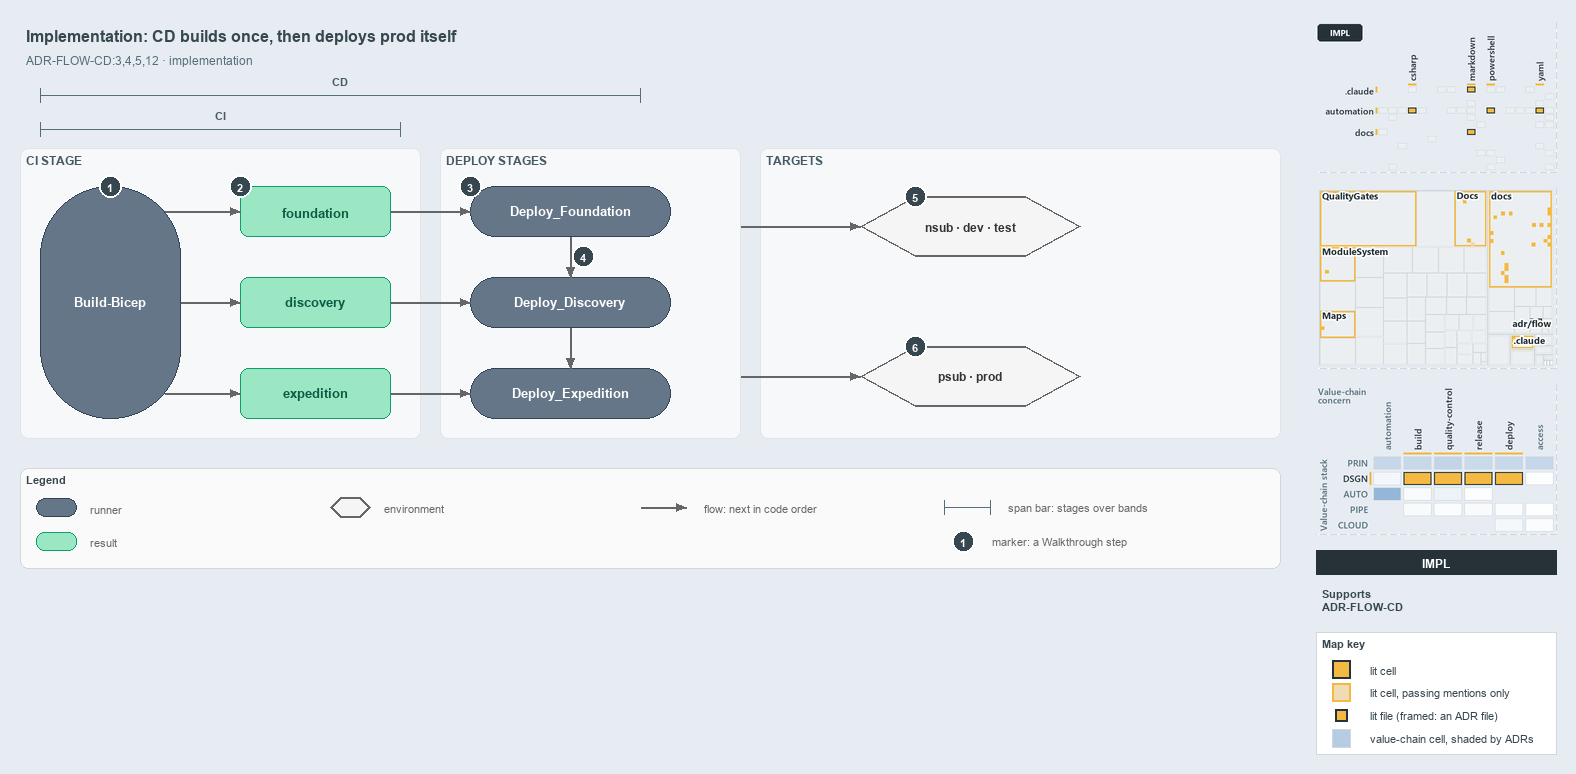

The diagram above was exported from draw.io. Its source (the exported page's mxGraphModel, read from the mxfile embedded in the PNG):
<mxGraphModel dx="1024" dy="768" grid="0" gridSize="10" guides="1" tooltips="1" connect="1" arrows="1" fold="1" page="1" pageScale="1" pageWidth="1572" pageHeight="600" background="#E6ECF2" math="0" shadow="0">
  <root>
    <mxCell id="0" />
    <mxCell id="1" parent="0" />
    <mxCell id="title" value="Implementation: CD builds once, then deploys prod itself" style="text;html=1;align=left;verticalAlign=middle;fontSize=16;fontStyle=1;fontColor=#37474F;" vertex="1" parent="1">
      <mxGeometry x="20" y="14" width="1260" height="30" as="geometry" />
    </mxCell>
    <mxCell id="subtitle" value="ADR-FLOW-CD:3,4,5,12 &amp;#183; implementation" style="text;html=1;align=left;verticalAlign=middle;fontSize=12;fontColor=#546E7A;" vertex="1" parent="1">
      <mxGeometry x="20" y="44" width="1240" height="20" as="geometry" />
    </mxCell>
    <mxCell id="span-cd-label" value="CD" style="text;html=1;align=center;verticalAlign=middle;fontSize=11;fontStyle=1;fontColor=#455A64;labelBackgroundColor=#F6F8FA;" vertex="1" parent="1">
      <mxGeometry x="300" y="66" width="80" height="16" as="geometry" />
    </mxCell>
    <mxCell id="span-cd" value="" style="shape=crossbar;whiteSpace=wrap;html=1;rounded=1;fillColor=none;strokeColor=#546E7A;strokeWidth=1.5;" vertex="1" parent="1">
      <mxGeometry x="40" y="82" width="600" height="14" as="geometry" />
    </mxCell>
    <mxCell id="span-ci-label" value="CI" style="text;html=1;align=center;verticalAlign=middle;fontSize=11;fontStyle=1;fontColor=#455A64;labelBackgroundColor=#F6F8FA;" vertex="1" parent="1">
      <mxGeometry x="180" y="100" width="80" height="16" as="geometry" />
    </mxCell>
    <mxCell id="span-ci" value="" style="shape=crossbar;whiteSpace=wrap;html=1;rounded=1;fillColor=none;strokeColor=#546E7A;strokeWidth=1.5;" vertex="1" parent="1">
      <mxGeometry x="40" y="116" width="360" height="14" as="geometry" />
    </mxCell>
    <mxCell id="band-ci" value="CI STAGE" style="rounded=1;html=1;arcSize=3;fillColor=#F6F8FA;strokeColor=#E1E4E8;verticalAlign=top;align=left;spacingLeft=8;fontStyle=1;fontSize=12;fontColor=#455A64;" vertex="1" parent="1">
      <mxGeometry x="20" y="142" width="400" height="290" as="geometry" />
    </mxCell>
    <mxCell id="band-deploy" value="DEPLOY STAGES" style="rounded=1;html=1;arcSize=3;fillColor=#F6F8FA;strokeColor=#E1E4E8;verticalAlign=top;align=left;spacingLeft=8;fontStyle=1;fontSize=12;fontColor=#455A64;" vertex="1" parent="1">
      <mxGeometry x="440" y="142" width="300" height="290" as="geometry" />
    </mxCell>
    <mxCell id="band-targets" value="TARGETS" style="rounded=1;html=1;arcSize=3;fillColor=#F6F8FA;strokeColor=#E1E4E8;verticalAlign=top;align=left;spacingLeft=8;fontStyle=1;fontSize=12;fontColor=#455A64;" vertex="1" parent="1">
      <mxGeometry x="760" y="142" width="520" height="290" as="geometry" />
    </mxCell>
    <mxCell id="ci-stage" value="&lt;b&gt;Build-Bicep&lt;/b&gt;" style="rounded=1;arcSize=50;whiteSpace=wrap;html=1;fillColor=#647687;strokeColor=#314354;fontSize=13;fontColor=#FFFFFF;" vertex="1" parent="1">
      <mxGeometry x="40" y="180" width="140" height="232" as="geometry" />
    </mxCell>
    <mxCell id="artifact-foundation" value="&lt;b&gt;foundation&lt;/b&gt;" style="rounded=1;whiteSpace=wrap;html=1;arcSize=20;fillColor=#9BE7C4;strokeColor=#0E9F6E;fontColor=#0B5C43;fontSize=13;" vertex="1" parent="1">
      <mxGeometry x="240" y="180" width="150" height="50" as="geometry" />
    </mxCell>
    <mxCell id="artifact-discovery" value="&lt;b&gt;discovery&lt;/b&gt;" style="rounded=1;whiteSpace=wrap;html=1;arcSize=20;fillColor=#9BE7C4;strokeColor=#0E9F6E;fontColor=#0B5C43;fontSize=13;" vertex="1" parent="1">
      <mxGeometry x="240" y="271" width="150" height="50" as="geometry" />
    </mxCell>
    <mxCell id="artifact-expedition" value="&lt;b&gt;expedition&lt;/b&gt;" style="rounded=1;whiteSpace=wrap;html=1;arcSize=20;fillColor=#9BE7C4;strokeColor=#0E9F6E;fontColor=#0B5C43;fontSize=13;" vertex="1" parent="1">
      <mxGeometry x="240" y="362" width="150" height="50" as="geometry" />
    </mxCell>
    <mxCell id="deploy-foundation" value="&lt;b&gt;Deploy_Foundation&lt;/b&gt;" style="rounded=1;arcSize=50;whiteSpace=wrap;html=1;fillColor=#647687;strokeColor=#314354;fontSize=13;fontColor=#FFFFFF;" vertex="1" parent="1">
      <mxGeometry x="470" y="180" width="200" height="50" as="geometry" />
    </mxCell>
    <mxCell id="deploy-discovery" value="&lt;b&gt;Deploy_Discovery&lt;/b&gt;" style="rounded=1;arcSize=50;whiteSpace=wrap;html=1;fillColor=#647687;strokeColor=#314354;fontSize=13;fontColor=#FFFFFF;" vertex="1" parent="1">
      <mxGeometry x="470" y="271" width="200" height="50" as="geometry" />
    </mxCell>
    <mxCell id="deploy-expedition" value="&lt;b&gt;Deploy_Expedition&lt;/b&gt;" style="rounded=1;arcSize=50;whiteSpace=wrap;html=1;fillColor=#647687;strokeColor=#314354;fontSize=13;fontColor=#FFFFFF;" vertex="1" parent="1">
      <mxGeometry x="470" y="362" width="200" height="50" as="geometry" />
    </mxCell>
    <mxCell id="env-nonprod" value="&lt;b&gt;nsub &amp;#183; dev &amp;#183; test&lt;/b&gt;" style="shape=hexagon;perimeter=hexagonPerimeter2;whiteSpace=wrap;html=1;fillColor=#f5f5f5;strokeColor=#666666;strokeWidth=2;fontColor=#333333;fontSize=12;" vertex="1" parent="1">
      <mxGeometry x="860" y="190" width="220" height="60" as="geometry" />
    </mxCell>
    <mxCell id="env-prod" value="&lt;b&gt;psub &amp;#183; prod&lt;/b&gt;" style="shape=hexagon;perimeter=hexagonPerimeter2;whiteSpace=wrap;html=1;fillColor=#f5f5f5;strokeColor=#666666;strokeWidth=2;fontColor=#333333;fontSize=12;" vertex="1" parent="1">
      <mxGeometry x="860" y="340" width="220" height="60" as="geometry" />
    </mxCell>
    <mxCell id="p-edge-build-foundation-a" value="" style="text;html=1;strokeColor=none;fillColor=none;" vertex="1" parent="1">
      <mxGeometry x="164" y="205" width="1" height="1" as="geometry" />
    </mxCell>
    <mxCell id="p-edge-build-foundation-b" value="" style="text;html=1;strokeColor=none;fillColor=none;" vertex="1" parent="1">
      <mxGeometry x="240" y="205" width="1" height="1" as="geometry" />
    </mxCell>
    <mxCell id="edge-build-foundation" value="" style="edgeStyle=orthogonalEdgeStyle;rounded=1;html=1;fontSize=10;endArrow=block;strokeColor=#666666;" edge="1" parent="1" source="p-edge-build-foundation-a" target="p-edge-build-foundation-b">
      <mxGeometry relative="1" as="geometry" />
    </mxCell>
    <mxCell id="p-edge-build-discovery-a" value="" style="text;html=1;strokeColor=none;fillColor=none;" vertex="1" parent="1">
      <mxGeometry x="180" y="296" width="1" height="1" as="geometry" />
    </mxCell>
    <mxCell id="p-edge-build-discovery-b" value="" style="text;html=1;strokeColor=none;fillColor=none;" vertex="1" parent="1">
      <mxGeometry x="240" y="296" width="1" height="1" as="geometry" />
    </mxCell>
    <mxCell id="edge-build-discovery" value="" style="edgeStyle=orthogonalEdgeStyle;rounded=1;html=1;fontSize=10;endArrow=block;strokeColor=#666666;" edge="1" parent="1" source="p-edge-build-discovery-a" target="p-edge-build-discovery-b">
      <mxGeometry relative="1" as="geometry" />
    </mxCell>
    <mxCell id="p-edge-build-expedition-a" value="" style="text;html=1;strokeColor=none;fillColor=none;" vertex="1" parent="1">
      <mxGeometry x="164" y="387" width="1" height="1" as="geometry" />
    </mxCell>
    <mxCell id="p-edge-build-expedition-b" value="" style="text;html=1;strokeColor=none;fillColor=none;" vertex="1" parent="1">
      <mxGeometry x="240" y="387" width="1" height="1" as="geometry" />
    </mxCell>
    <mxCell id="edge-build-expedition" value="" style="edgeStyle=orthogonalEdgeStyle;rounded=1;html=1;fontSize=10;endArrow=block;strokeColor=#666666;" edge="1" parent="1" source="p-edge-build-expedition-a" target="p-edge-build-expedition-b">
      <mxGeometry relative="1" as="geometry" />
    </mxCell>
    <mxCell id="p-edge-download-foundation-a" value="" style="text;html=1;strokeColor=none;fillColor=none;" vertex="1" parent="1">
      <mxGeometry x="390" y="205" width="1" height="1" as="geometry" />
    </mxCell>
    <mxCell id="p-edge-download-foundation-b" value="" style="text;html=1;strokeColor=none;fillColor=none;" vertex="1" parent="1">
      <mxGeometry x="470" y="205" width="1" height="1" as="geometry" />
    </mxCell>
    <mxCell id="edge-download-foundation" value="" style="edgeStyle=orthogonalEdgeStyle;rounded=1;html=1;fontSize=10;endArrow=block;strokeColor=#666666;" edge="1" parent="1" source="p-edge-download-foundation-a" target="p-edge-download-foundation-b">
      <mxGeometry relative="1" as="geometry" />
    </mxCell>
    <mxCell id="p-edge-download-discovery-a" value="" style="text;html=1;strokeColor=none;fillColor=none;" vertex="1" parent="1">
      <mxGeometry x="390" y="296" width="1" height="1" as="geometry" />
    </mxCell>
    <mxCell id="p-edge-download-discovery-b" value="" style="text;html=1;strokeColor=none;fillColor=none;" vertex="1" parent="1">
      <mxGeometry x="470" y="296" width="1" height="1" as="geometry" />
    </mxCell>
    <mxCell id="edge-download-discovery" value="" style="edgeStyle=orthogonalEdgeStyle;rounded=1;html=1;fontSize=10;endArrow=block;strokeColor=#666666;" edge="1" parent="1" source="p-edge-download-discovery-a" target="p-edge-download-discovery-b">
      <mxGeometry relative="1" as="geometry" />
    </mxCell>
    <mxCell id="p-edge-download-expedition-a" value="" style="text;html=1;strokeColor=none;fillColor=none;" vertex="1" parent="1">
      <mxGeometry x="390" y="387" width="1" height="1" as="geometry" />
    </mxCell>
    <mxCell id="p-edge-download-expedition-b" value="" style="text;html=1;strokeColor=none;fillColor=none;" vertex="1" parent="1">
      <mxGeometry x="470" y="387" width="1" height="1" as="geometry" />
    </mxCell>
    <mxCell id="edge-download-expedition" value="" style="edgeStyle=orthogonalEdgeStyle;rounded=1;html=1;fontSize=10;endArrow=block;strokeColor=#666666;" edge="1" parent="1" source="p-edge-download-expedition-a" target="p-edge-download-expedition-b">
      <mxGeometry relative="1" as="geometry" />
    </mxCell>
    <mxCell id="p-edge-dependson-1-a" value="" style="text;html=1;strokeColor=none;fillColor=none;" vertex="1" parent="1">
      <mxGeometry x="570" y="230" width="1" height="1" as="geometry" />
    </mxCell>
    <mxCell id="p-edge-dependson-1-b" value="" style="text;html=1;strokeColor=none;fillColor=none;" vertex="1" parent="1">
      <mxGeometry x="570" y="271" width="1" height="1" as="geometry" />
    </mxCell>
    <mxCell id="edge-dependson-1" value="" style="edgeStyle=orthogonalEdgeStyle;rounded=1;html=1;fontSize=10;endArrow=block;strokeColor=#666666;" edge="1" parent="1" source="p-edge-dependson-1-a" target="p-edge-dependson-1-b">
      <mxGeometry relative="1" as="geometry" />
    </mxCell>
    <mxCell id="p-edge-dependson-2-a" value="" style="text;html=1;strokeColor=none;fillColor=none;" vertex="1" parent="1">
      <mxGeometry x="570" y="321" width="1" height="1" as="geometry" />
    </mxCell>
    <mxCell id="p-edge-dependson-2-b" value="" style="text;html=1;strokeColor=none;fillColor=none;" vertex="1" parent="1">
      <mxGeometry x="570" y="362" width="1" height="1" as="geometry" />
    </mxCell>
    <mxCell id="edge-dependson-2" value="" style="edgeStyle=orthogonalEdgeStyle;rounded=1;html=1;fontSize=10;endArrow=block;strokeColor=#666666;" edge="1" parent="1" source="p-edge-dependson-2-a" target="p-edge-dependson-2-b">
      <mxGeometry relative="1" as="geometry" />
    </mxCell>
    <mxCell id="p-edge-deploy-nonprod-a" value="" style="text;html=1;strokeColor=none;fillColor=none;" vertex="1" parent="1">
      <mxGeometry x="740" y="220" width="1" height="1" as="geometry" />
    </mxCell>
    <mxCell id="p-edge-deploy-nonprod-b" value="" style="text;html=1;strokeColor=none;fillColor=none;" vertex="1" parent="1">
      <mxGeometry x="860" y="220" width="1" height="1" as="geometry" />
    </mxCell>
    <mxCell id="edge-deploy-nonprod" value="" style="edgeStyle=orthogonalEdgeStyle;rounded=1;html=1;fontSize=10;endArrow=block;strokeColor=#666666;" edge="1" parent="1" source="p-edge-deploy-nonprod-a" target="p-edge-deploy-nonprod-b">
      <mxGeometry relative="1" as="geometry" />
    </mxCell>
    <mxCell id="p-edge-deploy-prod-a" value="" style="text;html=1;strokeColor=none;fillColor=none;" vertex="1" parent="1">
      <mxGeometry x="740" y="370" width="1" height="1" as="geometry" />
    </mxCell>
    <mxCell id="p-edge-deploy-prod-b" value="" style="text;html=1;strokeColor=none;fillColor=none;" vertex="1" parent="1">
      <mxGeometry x="860" y="370" width="1" height="1" as="geometry" />
    </mxCell>
    <mxCell id="edge-deploy-prod" value="" style="edgeStyle=orthogonalEdgeStyle;rounded=1;html=1;fontSize=10;endArrow=block;strokeColor=#666666;" edge="1" parent="1" source="p-edge-deploy-prod-a" target="p-edge-deploy-prod-b">
      <mxGeometry relative="1" as="geometry" />
    </mxCell>
    <mxCell id="mark-1" value="1" style="ellipse;html=1;fillColor=#37474F;strokeColor=#FFFFFF;strokeWidth=2;fontColor=#FFFFFF;fontStyle=1;fontSize=11;" vertex="1" parent="1">
      <mxGeometry x="99" y="169" width="22" height="22" as="geometry" />
    </mxCell>
    <mxCell id="mark-2" value="2" style="ellipse;html=1;fillColor=#37474F;strokeColor=#FFFFFF;strokeWidth=2;fontColor=#FFFFFF;fontStyle=1;fontSize=11;" vertex="1" parent="1">
      <mxGeometry x="229" y="169" width="22" height="22" as="geometry" />
    </mxCell>
    <mxCell id="mark-3" value="3" style="ellipse;html=1;fillColor=#37474F;strokeColor=#FFFFFF;strokeWidth=2;fontColor=#FFFFFF;fontStyle=1;fontSize=11;" vertex="1" parent="1">
      <mxGeometry x="459" y="169" width="22" height="22" as="geometry" />
    </mxCell>
    <mxCell id="mark-4" value="4" style="ellipse;html=1;fillColor=#37474F;strokeColor=#FFFFFF;strokeWidth=2;fontColor=#FFFFFF;fontStyle=1;fontSize=11;" vertex="1" parent="1">
      <mxGeometry x="572" y="239" width="22" height="22" as="geometry" />
    </mxCell>
    <mxCell id="mark-5" value="5" style="ellipse;html=1;fillColor=#37474F;strokeColor=#FFFFFF;strokeWidth=2;fontColor=#FFFFFF;fontStyle=1;fontSize=11;" vertex="1" parent="1">
      <mxGeometry x="904" y="179" width="22" height="22" as="geometry" />
    </mxCell>
    <mxCell id="mark-6" value="6" style="ellipse;html=1;fillColor=#37474F;strokeColor=#FFFFFF;strokeWidth=2;fontColor=#FFFFFF;fontStyle=1;fontSize=11;" vertex="1" parent="1">
      <mxGeometry x="904" y="329" width="22" height="22" as="geometry" />
    </mxCell>
    <mxCell id="legend" value="&lt;b&gt;Legend&lt;/b&gt;" style="rounded=1;whiteSpace=wrap;html=1;arcSize=6;fillColor=#FAFAFA;strokeColor=#CFD8DC;align=left;verticalAlign=top;spacing=8;fontSize=11;fontColor=#37474F;" vertex="1" parent="1">
      <mxGeometry x="20" y="462" width="1260" height="100" as="geometry" />
    </mxCell>
    <mxCell id="legend-0" value="" style="rounded=1;arcSize=50;whiteSpace=wrap;html=1;fillColor=#647687;strokeColor=#314354;fontColor=#FFFFFF;" vertex="1" parent="1">
      <mxGeometry x="36" y="492" width="40" height="18" as="geometry" />
    </mxCell>
    <mxCell id="legend-0-text" value="runner" style="text;html=1;align=left;verticalAlign=middle;fontSize=11;fontColor=#666666;" vertex="1" parent="1">
      <mxGeometry x="84" y="491" width="270" height="20" as="geometry" />
    </mxCell>
    <mxCell id="legend-1" value="" style="rounded=1;whiteSpace=wrap;html=1;arcSize=20;fillColor=#9BE7C4;strokeColor=#0E9F6E;" vertex="1" parent="1">
      <mxGeometry x="36" y="526" width="40" height="18" as="geometry" />
    </mxCell>
    <mxCell id="legend-1-text" value="result" style="text;html=1;align=left;verticalAlign=middle;fontSize=11;fontColor=#666666;" vertex="1" parent="1">
      <mxGeometry x="84" y="525" width="270" height="20" as="geometry" />
    </mxCell>
    <mxCell id="legend-2" value="" style="shape=hexagon;perimeter=hexagonPerimeter2;whiteSpace=wrap;html=1;fillColor=#f5f5f5;strokeColor=#666666;strokeWidth=2;" vertex="1" parent="1">
      <mxGeometry x="330" y="491" width="40" height="20" as="geometry" />
    </mxCell>
    <mxCell id="legend-2-text" value="environment" style="text;html=1;align=left;verticalAlign=middle;fontSize=11;fontColor=#666666;" vertex="1" parent="1">
      <mxGeometry x="378" y="491" width="270" height="20" as="geometry" />
    </mxCell>
    <mxCell id="p-legend-3-a" value="" style="text;html=1;strokeColor=none;fillColor=none;" vertex="1" parent="1">
      <mxGeometry x="640" y="501" width="1" height="1" as="geometry" />
    </mxCell>
    <mxCell id="p-legend-3-b" value="" style="text;html=1;strokeColor=none;fillColor=none;" vertex="1" parent="1">
      <mxGeometry x="686" y="501" width="1" height="1" as="geometry" />
    </mxCell>
    <mxCell id="legend-3" value="" style="edgeStyle=orthogonalEdgeStyle;rounded=1;html=1;fontSize=10;endArrow=block;strokeColor=#666666;" edge="1" parent="1" source="p-legend-3-a" target="p-legend-3-b">
      <mxGeometry relative="1" as="geometry" />
    </mxCell>
    <mxCell id="legend-3-text" value="flow: next in code order" style="text;html=1;align=left;verticalAlign=middle;fontSize=11;fontColor=#666666;" vertex="1" parent="1">
      <mxGeometry x="698" y="491" width="270" height="20" as="geometry" />
    </mxCell>
    <mxCell id="legend-4" value="" style="shape=crossbar;whiteSpace=wrap;html=1;rounded=1;fillColor=none;strokeColor=#546E7A;strokeWidth=1.5;" vertex="1" parent="1">
      <mxGeometry x="944" y="494" width="46" height="14" as="geometry" />
    </mxCell>
    <mxCell id="legend-4-text" value="span bar: stages over bands" style="text;html=1;align=left;verticalAlign=middle;fontSize=11;fontColor=#666666;" vertex="1" parent="1">
      <mxGeometry x="1002" y="491" width="320" height="20" as="geometry" />
    </mxCell>
    <mxCell id="legend-5" value="1" style="ellipse;html=1;fillColor=#37474F;strokeColor=#FFFFFF;strokeWidth=2;fontColor=#FFFFFF;fontStyle=1;fontSize=11;" vertex="1" parent="1">
      <mxGeometry x="952" y="524" width="22" height="22" as="geometry" />
    </mxCell>
    <mxCell id="legend-5-text" value="marker: a Walkthrough step" style="text;html=1;align=left;verticalAlign=middle;fontSize=11;fontColor=#666666;" vertex="1" parent="1">
      <mxGeometry x="986" y="525" width="320" height="20" as="geometry" />
    </mxCell>
    <mxCell id="minimap-grid" value="" style="shape=image;html=1;imageAspect=0;aspect=fixed;verticalLabelPosition=bottom;strokeColor=#CFD8DC;dashed=1;fillColor=#FAFAFA;image=data:image/png,(base64 omitted: 13408 chars);" vertex="1" parent="1">
      <mxGeometry x="1316" y="16" width="240" height="150" as="geometry" />
    </mxCell>
    <mxCell id="minimap-tree" value="" style="shape=image;html=1;imageAspect=0;aspect=fixed;verticalLabelPosition=bottom;strokeColor=#CFD8DC;dashed=1;fillColor=#FAFAFA;image=data:image/png,(base64 omitted: 22220 chars);" vertex="1" parent="1">
      <mxGeometry x="1316" y="182" width="240" height="180" as="geometry" />
    </mxCell>
    <mxCell id="minimap-chain" value="" style="shape=image;html=1;imageAspect=0;aspect=fixed;verticalLabelPosition=bottom;strokeColor=#CFD8DC;dashed=1;fillColor=#FAFAFA;image=data:image/png,(base64 omitted: 23348 chars);" vertex="1" parent="1">
      <mxGeometry x="1316" y="378" width="240" height="150" as="geometry" />
    </mxCell>
    <mxCell id="lens-badge" value="IMPL" style="rounded=0;whiteSpace=wrap;html=1;align=center;verticalAlign=middle;fontSize=12;fontStyle=1;fontColor=#FFFFFF;fillColor=#263238;strokeColor=none;" vertex="1" parent="1">
      <mxGeometry x="1316" y="544" width="240" height="24" as="geometry" />
    </mxCell>
    <mxCell id="supports" value="&lt;b&gt;Supports&lt;/b&gt;&lt;br&gt;ADR-FLOW-CD" style="text;html=1;whiteSpace=wrap;align=left;verticalAlign=top;fontSize=11;fontColor=#37474F;" vertex="1" parent="1">
      <mxGeometry x="1316" y="576" width="240" height="38" as="geometry" />
    </mxCell>
    <mxCell id="mapkey" value="&lt;b&gt;Map key&lt;/b&gt;" style="rounded=0;whiteSpace=wrap;html=1;align=left;verticalAlign=top;fontSize=11;fontColor=#37474F;fillColor=#FFFFFF;strokeColor=#CFD8DC;spacingLeft=8;spacingTop=2;" vertex="1" parent="1">
      <mxGeometry x="1316" y="626" width="240" height="122" as="geometry" />
    </mxCell>
    <mxCell id="mapkey-lit" value="" style="rounded=0;html=1;fillColor=#F4B942;strokeColor=#263238;strokeWidth=2;" vertex="1" parent="1">
      <mxGeometry x="1332.0" y="654.0" width="18" height="18" as="geometry" />
    </mxCell>
    <mxCell id="mapkey-lit-text" value="lit cell" style="text;html=1;align=left;verticalAlign=middle;fontSize=11;fontColor=#37474F;" vertex="1" parent="1">
      <mxGeometry x="1364" y="653" width="184" height="20" as="geometry" />
    </mxCell>
    <mxCell id="mapkey-touched" value="" style="rounded=0;html=1;fillColor=#EFDCB4;strokeColor=#F4B942;strokeWidth=2;" vertex="1" parent="1">
      <mxGeometry x="1332.0" y="677.0" width="18" height="18" as="geometry" />
    </mxCell>
    <mxCell id="mapkey-touched-text" value="lit cell, passing mentions only" style="text;html=1;align=left;verticalAlign=middle;fontSize=11;fontColor=#37474F;" vertex="1" parent="1">
      <mxGeometry x="1364" y="676" width="184" height="20" as="geometry" />
    </mxCell>
    <mxCell id="mapkey-file" value="" style="rounded=0;html=1;fillColor=#F4B942;strokeColor=#263238;strokeWidth=2;" vertex="1" parent="1">
      <mxGeometry x="1335.0" y="703.0" width="12" height="12" as="geometry" />
    </mxCell>
    <mxCell id="mapkey-file-text" value="lit file (framed: an ADR file)" style="text;html=1;align=left;verticalAlign=middle;fontSize=11;fontColor=#37474F;" vertex="1" parent="1">
      <mxGeometry x="1364" y="699" width="184" height="20" as="geometry" />
    </mxCell>
    <mxCell id="mapkey-shade" value="" style="rounded=0;html=1;fillColor=#B5CCE3;strokeColor=#CFD8DC;" vertex="1" parent="1">
      <mxGeometry x="1332.0" y="723.0" width="18" height="18" as="geometry" />
    </mxCell>
    <mxCell id="mapkey-shade-text" value="value-chain cell, shaded by ADRs" style="text;html=1;align=left;verticalAlign=middle;fontSize=11;fontColor=#37474F;" vertex="1" parent="1">
      <mxGeometry x="1364" y="722" width="184" height="20" as="geometry" />
    </mxCell>
  </root>
</mxGraphModel>